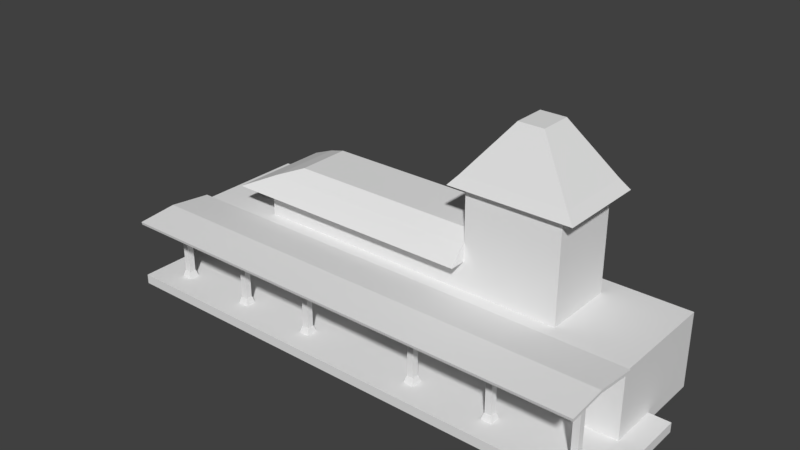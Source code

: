 # Source: train-station.blend  (saved by Blender 2.78.0; exported with 4.5.12 LTS)
import bpy
from mathutils import Matrix  # noqa: F401  (used for matrix-valued properties, if any)

bpy.ops.wm.read_factory_settings(use_empty=True)
scene = bpy.context.scene
scene.name = 'Scene'

# ---- collections
col_collection_1 = bpy.data.collections.new('Collection 1'); scene.collection.children.link(col_collection_1)

# ---- world
world_world = bpy.data.worlds.new('World'); scene.world = world_world
world_world.color = (0.05088, 0.05088, 0.05088)
world_world.use_sun_shadow = False
world_world.sun_shadow_jitter_overblur = 0.0
world_world.cycles.sampling_method = 'MANUAL'

# ---- meshes
me_cube_001 = bpy.data.meshes.new('Cube.001')
me_cube_001.from_pydata([(6.801, 0.7317, 0.4881), (6.801, 0.7317, 2.263), (6.801, 0.9317, 0.4881), (6.801, 0.9317, 2.263), (7.001, 0.7317, 0.4881), (7.001, 0.7317, 2.263), (7.001, 0.9317, 0.4881), (7.001, 0.9317, 2.263), (6.784, 0.7151, 2.288), (6.784, 0.9484, 2.288), (7.017, 0.7151, 2.288), (7.017, 0.9484, 2.288), (7.017, 0.9484, 2.263), (7.017, 0.7151, 2.263), (6.784, 0.9484, 2.263), (6.784, 0.7151, 2.263), (6.737, 0.6686, 0.2941), (6.737, 0.9949, 0.2941), (7.064, 0.6686, 0.2941), (7.064, 0.9949, 0.2941), (7.014, 0.9452, 0.4881), (7.014, 0.7182, 0.4881), (6.787, 0.9452, 0.4881), (6.787, 0.7182, 0.4881), (6.801, 0.7317, 2.288), (6.801, 0.9317, 2.288), (7.001, 0.7317, 2.288), (7.001, 0.9317, 2.288), (6.801, 0.7317, 2.309), (6.801, 0.9317, 2.309), (7.001, 0.7317, 2.309), (7.001, 0.9317, 2.309), (6.737, 0.6678, 2.474), (6.737, 0.9957, 2.474), (7.065, 0.6678, 2.474), (7.065, 0.9957, 2.474), (4.301, 0.7317, 0.4881), (4.301, 0.7317, 2.263), (4.301, 0.9317, 0.4881), (4.301, 0.9317, 2.263), (4.501, 0.7317, 0.4881), (4.501, 0.7317, 2.263), (4.501, 0.9317, 0.4881), (4.501, 0.9317, 2.263), (4.284, 0.7151, 2.288), (4.284, 0.9484, 2.288), (4.517, 0.7151, 2.288), (4.517, 0.9484, 2.288), (4.517, 0.9484, 2.263), (4.517, 0.7151, 2.263), (4.284, 0.9484, 2.263), (4.284, 0.7151, 2.263), (4.237, 0.6686, 0.2941), (4.237, 0.9949, 0.2941), (4.564, 0.6686, 0.2941), (4.564, 0.9949, 0.2941), (4.514, 0.9452, 0.4881), (4.514, 0.7182, 0.4881), (4.287, 0.9452, 0.4881), (4.287, 0.7182, 0.4881), (4.301, 0.7317, 2.288), (4.301, 0.9317, 2.288), (4.501, 0.7317, 2.288), (4.501, 0.9317, 2.288), (4.301, 0.7317, 2.309), (4.301, 0.9317, 2.309), (4.501, 0.7317, 2.309), (4.501, 0.9317, 2.309), (4.237, 0.6678, 2.474), (4.237, 0.9957, 2.474), (4.565, 0.6678, 2.474), (4.565, 0.9957, 2.474), (1.801, 0.7317, 0.4881), (1.801, 0.7317, 2.263), (1.801, 0.9317, 0.4881), (1.801, 0.9317, 2.263), (2.001, 0.7317, 0.4881), (2.001, 0.7317, 2.263), (2.001, 0.9317, 0.4881), (2.001, 0.9317, 2.263), (1.784, 0.7151, 2.288), (1.784, 0.9484, 2.288), (2.017, 0.7151, 2.288), (2.017, 0.9484, 2.288), (2.017, 0.9484, 2.263), (2.017, 0.7151, 2.263), (1.784, 0.9484, 2.263), (1.784, 0.7151, 2.263), (1.737, 0.6686, 0.2941), (1.737, 0.9949, 0.2941), (2.064, 0.6686, 0.2941), (2.064, 0.9949, 0.2941), (2.014, 0.9452, 0.4881), (2.014, 0.7182, 0.4881), (1.787, 0.9452, 0.4881), (1.787, 0.7182, 0.4881), (1.801, 0.7317, 2.288), (1.801, 0.9317, 2.288), (2.001, 0.7317, 2.288), (2.001, 0.9317, 2.288), (1.801, 0.7317, 2.309), (1.801, 0.9317, 2.309), (2.001, 0.7317, 2.309), (2.001, 0.9317, 2.309), (1.737, 0.6678, 2.474), (1.737, 0.9957, 2.474), (2.065, 0.6678, 2.474), (2.065, 0.9957, 2.474), (7.42, -0.3698, 2.363), (7.42, 0.814, 2.475), (7.42, -0.3892, 2.449), (7.42, 0.8119, 2.562), (7.42, 2.135, 2.323), (7.42, 2.15, 2.41), (-6.801, 0.7317, 0.4881), (-6.801, 0.7317, 2.263), (-6.801, 0.9317, 0.4881), (-6.801, 0.9317, 2.263), (-7.001, 0.7317, 0.4881), (-7.001, 0.7317, 2.263), (-7.001, 0.9317, 0.4881), (-7.001, 0.9317, 2.263), (-6.784, 0.7151, 2.288), (-6.784, 0.9484, 2.288), (-7.017, 0.7151, 2.288), (-7.017, 0.9484, 2.288), (-7.017, 0.9484, 2.263), (-7.017, 0.7151, 2.263), (-6.784, 0.9484, 2.263), (-6.784, 0.7151, 2.263), (-6.737, 0.6686, 0.2941), (-6.737, 0.9949, 0.2941), (-7.064, 0.6686, 0.2941), (-7.064, 0.9949, 0.2941), (-7.014, 0.9452, 0.4881), (-7.014, 0.7182, 0.4881), (-6.787, 0.9452, 0.4881), (-6.787, 0.7182, 0.4881), (-6.801, 0.7317, 2.288), (-6.801, 0.9317, 2.288), (-7.001, 0.7317, 2.288), (-7.001, 0.9317, 2.288), (-6.801, 0.7317, 2.309), (-6.801, 0.9317, 2.309), (-7.001, 0.7317, 2.309), (-7.001, 0.9317, 2.309), (-6.737, 0.6678, 2.474), (-6.737, 0.9957, 2.474), (-7.065, 0.6678, 2.474), (-7.065, 0.9957, 2.474), (-4.301, 0.7317, 0.4881), (-4.301, 0.7317, 2.263), (-4.301, 0.9317, 0.4881), (-4.301, 0.9317, 2.263), (-4.501, 0.7317, 0.4881), (-4.501, 0.7317, 2.263), (-4.501, 0.9317, 0.4881), (-4.501, 0.9317, 2.263), (-4.284, 0.7151, 2.288), (-4.284, 0.9484, 2.288), (-4.517, 0.7151, 2.288), (-4.517, 0.9484, 2.288), (-4.517, 0.9484, 2.263), (-4.517, 0.7151, 2.263), (-4.284, 0.9484, 2.263), (-4.284, 0.7151, 2.263), (-4.237, 0.6686, 0.2941), (-4.237, 0.9949, 0.2941), (-4.564, 0.6686, 0.2941), (-4.564, 0.9949, 0.2941), (-4.514, 0.9452, 0.4881), (-4.514, 0.7182, 0.4881), (-4.287, 0.9452, 0.4881), (-4.287, 0.7182, 0.4881), (-4.301, 0.7317, 2.288), (-4.301, 0.9317, 2.288), (-4.501, 0.7317, 2.288), (-4.501, 0.9317, 2.288), (-4.301, 0.7317, 2.309), (-4.301, 0.9317, 2.309), (-4.501, 0.7317, 2.309), (-4.501, 0.9317, 2.309), (-4.237, 0.6678, 2.474), (-4.237, 0.9957, 2.474), (-4.565, 0.6678, 2.474), (-4.565, 0.9957, 2.474), (-1.801, 0.7317, 0.4881), (-1.801, 0.7317, 2.263), (-1.801, 0.9317, 0.4881), (-1.801, 0.9317, 2.263), (-2.001, 0.7317, 0.4881), (-2.001, 0.7317, 2.263), (-2.001, 0.9317, 0.4881), (-2.001, 0.9317, 2.263), (-1.784, 0.7151, 2.288), (-1.784, 0.9484, 2.288), (-2.017, 0.7151, 2.288), (-2.017, 0.9484, 2.288), (-2.017, 0.9484, 2.263), (-2.017, 0.7151, 2.263), (-1.784, 0.9484, 2.263), (-1.784, 0.7151, 2.263), (-1.737, 0.6686, 0.2941), (-1.737, 0.9949, 0.2941), (-2.064, 0.6686, 0.2941), (-2.064, 0.9949, 0.2941), (-2.014, 0.9452, 0.4881), (-2.014, 0.7182, 0.4881), (-1.787, 0.9452, 0.4881), (-1.787, 0.7182, 0.4881), (-1.801, 0.7317, 2.288), (-1.801, 0.9317, 2.288), (-2.001, 0.7317, 2.288), (-2.001, 0.9317, 2.288), (-1.801, 0.7317, 2.309), (-1.801, 0.9317, 2.309), (-2.001, 0.7317, 2.309), (-2.001, 0.9317, 2.309), (-1.737, 0.6678, 2.474), (-1.737, 0.9957, 2.474), (-2.065, 0.6678, 2.474), (-2.065, 0.9957, 2.474), (0.0, -0.3698, 2.363), (-7.42, -0.3698, 2.363), (0.0, 0.814, 2.475), (-7.42, 0.814, 2.475), (0.0, -0.3892, 2.449), (-7.42, -0.3892, 2.449), (0.0, 0.8119, 2.562), (-7.42, 0.8119, 2.562), (0.0, 2.135, 2.323), (-7.42, 2.135, 2.323), (0.0, 2.15, 2.41), (-7.42, 2.15, 2.41), (-7.972, 0.0, 0.0), (-7.972, 0.0, 0.2971), (-7.972, 3.603, 0.0), (-7.972, 3.603, 0.2971), (7.972, 0.0, 0.0), (7.972, 0.0, 0.2971), (7.972, 3.603, 0.0), (7.972, 3.603, 0.2971), (-7.325, 2.112, 0.005413), (-7.325, 2.112, 2.324), (-7.325, 5.597, 0.005413), (-7.325, 5.597, 2.324), (7.325, 2.112, 0.005413), (7.325, 2.112, 2.324), (7.325, 5.597, 0.005413), (7.325, 5.597, 2.324), (-4.974, 2.677, 2.324), (-4.974, 4.911, 2.324), (4.987, 2.677, 2.324), (4.987, 4.911, 2.324), (-4.974, 2.677, 3.188), (-4.974, 4.911, 3.188), (4.987, 2.677, 3.188), (4.987, 4.911, 3.188), (0.7752, 5.597, 0.005413), (-0.7752, 5.597, 0.005413), (-0.7752, 5.597, 2.324), (0.7752, 5.597, 2.324), (-0.7752, 2.112, 0.005413), (0.7752, 2.112, 0.005413), (0.7752, 2.112, 2.324), (-0.7752, 2.112, 2.324), (-0.5855, 4.911, 2.324), (2.102, 4.911, 2.324), (2.102, 2.677, 2.324), (-0.5855, 2.677, 2.324), (-0.5855, 4.911, 3.188), (2.102, 4.911, 3.188), (2.102, 2.677, 3.188), (-0.5855, 2.677, 3.188), (-0.5948, 3.794, 0.2381), (0.5948, 3.794, 0.2381), (0.5948, 3.794, 2.091), (-0.5948, 3.794, 2.091), (4.987, 2.677, 5.37), (4.987, 4.911, 5.37), (2.102, 4.911, 5.37), (2.102, 2.677, 5.37), (5.413, 2.425, 5.37), (5.413, 5.162, 5.37), (1.676, 5.162, 5.37), (1.676, 2.425, 5.37), (5.147, 2.582, 5.674), (5.147, 5.005, 5.674), (1.942, 5.005, 5.674), (1.942, 2.582, 5.674), (3.934, 3.298, 7.215), (3.934, 4.289, 7.215), (3.154, 4.289, 7.215), (3.154, 3.298, 7.215), (-5.814, 2.176, 3.188), (-5.814, 5.411, 3.188), (-0.456, 5.411, 3.188), (2.103, 5.411, 3.188), (2.103, 2.176, 3.188), (-0.456, 2.176, 3.188), (-4.73, 2.61, 3.71), (-4.73, 4.977, 3.71), (-0.7113, 4.977, 3.71), (2.103, 4.977, 3.71), (2.103, 2.61, 3.71), (-0.7113, 2.61, 3.71), (-3.923, 2.961, 4.039), (-3.923, 4.626, 4.039), (-0.8666, 4.626, 4.039), (2.108, 4.626, 4.039), (2.108, 2.961, 4.039), (-0.8666, 2.961, 4.039)], [], [(0, 1, 3, 2), (2, 3, 7, 6), (6, 7, 5, 4), (4, 5, 1, 0), (6, 4, 21, 20), (7, 3, 14, 12), (3, 1, 15, 14), (21, 23, 16, 18), (20, 21, 18, 19), (5, 7, 12, 13), (1, 5, 13, 15), (12, 14, 9, 11), (17, 19, 18, 16), (4, 0, 23, 21), (22, 20, 19, 17), (0, 2, 22, 23), (23, 22, 17, 16), (2, 6, 20, 22), (9, 8, 24, 25), (15, 13, 10, 8), (14, 15, 8, 9), (13, 12, 11, 10), (24, 26, 30, 28), (10, 11, 27, 26), (8, 10, 26, 24), (11, 9, 25, 27), (29, 28, 32, 33), (27, 25, 29, 31), (25, 24, 28, 29), (26, 27, 31, 30), (35, 33, 32, 34), (30, 31, 35, 34), (28, 30, 34, 32), (31, 29, 33, 35), (36, 37, 39, 38), (38, 39, 43, 42), (42, 43, 41, 40), (40, 41, 37, 36), (42, 40, 57, 56), (43, 39, 50, 48), (39, 37, 51, 50), (57, 59, 52, 54), (56, 57, 54, 55), (41, 43, 48, 49), (37, 41, 49, 51), (48, 50, 45, 47), (53, 55, 54, 52), (40, 36, 59, 57), (58, 56, 55, 53), (36, 38, 58, 59), (59, 58, 53, 52), (38, 42, 56, 58), (45, 44, 60, 61), (51, 49, 46, 44), (50, 51, 44, 45), (49, 48, 47, 46), (60, 62, 66, 64), (46, 47, 63, 62), (44, 46, 62, 60), (47, 45, 61, 63), (65, 64, 68, 69), (63, 61, 65, 67), (61, 60, 64, 65), (62, 63, 67, 66), (71, 69, 68, 70), (66, 67, 71, 70), (64, 66, 70, 68), (67, 65, 69, 71), (72, 73, 75, 74), (74, 75, 79, 78), (78, 79, 77, 76), (76, 77, 73, 72), (78, 76, 93, 92), (79, 75, 86, 84), (75, 73, 87, 86), (93, 95, 88, 90), (92, 93, 90, 91), (77, 79, 84, 85), (73, 77, 85, 87), (84, 86, 81, 83), (89, 91, 90, 88), (76, 72, 95, 93), (94, 92, 91, 89), (72, 74, 94, 95), (95, 94, 89, 88), (74, 78, 92, 94), (81, 80, 96, 97), (87, 85, 82, 80), (86, 87, 80, 81), (85, 84, 83, 82), (96, 98, 102, 100), (82, 83, 99, 98), (80, 82, 98, 96), (83, 81, 97, 99), (101, 100, 104, 105), (99, 97, 101, 103), (97, 96, 100, 101), (98, 99, 103, 102), (107, 105, 104, 106), (102, 103, 107, 106), (100, 102, 106, 104), (103, 101, 105, 107), (222, 224, 109, 108), (226, 110, 111, 228), (222, 108, 110, 226), (108, 109, 111, 110), (109, 224, 228, 111), (224, 230, 112, 109), (228, 111, 113, 232), (109, 112, 113, 111), (112, 230, 232, 113), (114, 116, 117, 115), (116, 120, 121, 117), (120, 118, 119, 121), (118, 114, 115, 119), (120, 134, 135, 118), (121, 126, 128, 117), (117, 128, 129, 115), (135, 132, 130, 137), (134, 133, 132, 135), (119, 127, 126, 121), (115, 129, 127, 119), (126, 125, 123, 128), (131, 130, 132, 133), (118, 135, 137, 114), (136, 131, 133, 134), (114, 137, 136, 116), (137, 130, 131, 136), (116, 136, 134, 120), (123, 139, 138, 122), (129, 122, 124, 127), (128, 123, 122, 129), (127, 124, 125, 126), (138, 142, 144, 140), (124, 140, 141, 125), (122, 138, 140, 124), (125, 141, 139, 123), (143, 147, 146, 142), (141, 145, 143, 139), (139, 143, 142, 138), (140, 144, 145, 141), (149, 148, 146, 147), (144, 148, 149, 145), (142, 146, 148, 144), (145, 149, 147, 143), (150, 152, 153, 151), (152, 156, 157, 153), (156, 154, 155, 157), (154, 150, 151, 155), (156, 170, 171, 154), (157, 162, 164, 153), (153, 164, 165, 151), (171, 168, 166, 173), (170, 169, 168, 171), (155, 163, 162, 157), (151, 165, 163, 155), (162, 161, 159, 164), (167, 166, 168, 169), (154, 171, 173, 150), (172, 167, 169, 170), (150, 173, 172, 152), (173, 166, 167, 172), (152, 172, 170, 156), (159, 175, 174, 158), (165, 158, 160, 163), (164, 159, 158, 165), (163, 160, 161, 162), (174, 178, 180, 176), (160, 176, 177, 161), (158, 174, 176, 160), (161, 177, 175, 159), (179, 183, 182, 178), (177, 181, 179, 175), (175, 179, 178, 174), (176, 180, 181, 177), (185, 184, 182, 183), (180, 184, 185, 181), (178, 182, 184, 180), (181, 185, 183, 179), (186, 188, 189, 187), (188, 192, 193, 189), (192, 190, 191, 193), (190, 186, 187, 191), (192, 206, 207, 190), (193, 198, 200, 189), (189, 200, 201, 187), (207, 204, 202, 209), (206, 205, 204, 207), (191, 199, 198, 193), (187, 201, 199, 191), (198, 197, 195, 200), (203, 202, 204, 205), (190, 207, 209, 186), (208, 203, 205, 206), (186, 209, 208, 188), (209, 202, 203, 208), (188, 208, 206, 192), (195, 211, 210, 194), (201, 194, 196, 199), (200, 195, 194, 201), (199, 196, 197, 198), (210, 214, 216, 212), (196, 212, 213, 197), (194, 210, 212, 196), (197, 213, 211, 195), (215, 219, 218, 214), (213, 217, 215, 211), (211, 215, 214, 210), (212, 216, 217, 213), (221, 220, 218, 219), (216, 220, 221, 217), (214, 218, 220, 216), (217, 221, 219, 215), (222, 223, 225, 224), (226, 228, 229, 227), (222, 226, 227, 223), (223, 227, 229, 225), (225, 229, 228, 224), (224, 225, 231, 230), (228, 232, 233, 229), (225, 229, 233, 231), (231, 233, 232, 230), (234, 235, 237, 236), (236, 237, 241, 240), (240, 241, 239, 238), (238, 239, 235, 234), (236, 240, 238, 234), (241, 237, 235, 239), (242, 243, 245, 244), (258, 261, 249, 248), (248, 249, 247, 246), (262, 265, 243, 242), (258, 248, 246, 263), (245, 243, 250, 251), (266, 251, 255, 270), (264, 247, 252, 268), (260, 245, 251, 266), (247, 249, 253, 252), (255, 254, 294, 295), (252, 253, 257, 256), (251, 250, 254, 255), (268, 252, 256, 272), (250, 269, 273, 254), (269, 268, 272, 273), (271, 272, 281, 280), (272, 271, 297, 298), (249, 261, 267, 253), (261, 260, 266, 267), (243, 265, 269, 250), (265, 264, 268, 269), (253, 267, 271, 257), (267, 266, 270, 271), (244, 259, 262, 242), (259, 258, 263, 262), (246, 247, 264, 263), (244, 245, 260, 259), (259, 260, 261, 258), (264, 265, 277, 276), (265, 262, 274, 277), (262, 263, 275, 274), (263, 264, 276, 275), (274, 275, 276, 277), (279, 280, 284, 283), (256, 257, 279, 278), (272, 256, 278, 281), (257, 271, 280, 279), (284, 285, 289, 288), (280, 281, 285, 284), (278, 279, 283, 282), (281, 278, 282, 285), (289, 286, 290, 293), (282, 283, 287, 286), (285, 282, 286, 289), (283, 284, 288, 287), (291, 292, 293, 290), (287, 288, 292, 291), (288, 289, 293, 292), (286, 287, 291, 290), (299, 298, 304, 305), (294, 299, 305, 300), (270, 255, 295, 296), (254, 273, 299, 294), (273, 272, 298, 299), (271, 270, 296, 297), (304, 303, 309, 310), (301, 300, 306, 307), (296, 295, 301, 302), (295, 294, 300, 301), (298, 297, 303, 304), (297, 296, 302, 303), (308, 307, 306, 311), (309, 308, 311, 310), (303, 302, 308, 309), (300, 305, 311, 306), (305, 304, 310, 311), (302, 301, 307, 308)])
me_cube_001.use_remesh_preserve_volume = False
me_cube_001.use_remesh_preserve_attributes = False
me_cube_001.use_mirror_vertex_groups = False
me_cube_001.update()

# ---- objects
ob_cube = bpy.data.objects.new('Cube', me_cube_001)

# ---- transforms, parenting, visibility, modifiers, constraints
ob_cube.location = (0.0, 0.0, 0.0)
ob_cube.lineart.crease_threshold = 0.0

# ---- collection membership
col_collection_1.objects.link(ob_cube)

# ---- scene / render settings (as saved in the file)
scene.frame_start = 1; scene.frame_end = 250; scene.frame_set(1)
scene.render.engine = 'BLENDER_EEVEE_NEXT'
scene.render.resolution_percentage = 50
scene.render.dither_intensity = 0.0
scene.cycles.use_denoising = False
scene.cycles.samples = 128
scene.cycles.sampling_pattern = 'TABULATED_SOBOL'
scene.cycles.light_sampling_threshold = 0.0
scene.cycles.use_adaptive_sampling = False
scene.cycles.use_light_tree = False
scene.cycles.blur_glossy = 0.0
scene.cycles.sample_clamp_indirect = 0.0
scene.view_settings.view_transform = 'Standard'
bpy.context.view_layer.update()

# ---- added for rendering (the .blend has no active camera and no usable light): camera, sun
cam_auto = bpy.data.cameras.new('AutoCamera')
cam_auto.lens = 50.0
cam_auto.sensor_width = 36.0
cam_auto.clip_end = 1000.0
ob_auto_camera = bpy.data.objects.new('AutoCamera', cam_auto)
scene.collection.objects.link(ob_auto_camera)
ob_auto_camera.location = (17.113, -17.9315, 17.2982)
ob_auto_camera.rotation_euler = (1.09748, -7.21219e-08, 0.694738)
scene.camera = ob_auto_camera
light_auto_sun = bpy.data.lights.new('AutoSun', 'SUN')
light_auto_sun.energy = 3.0
light_auto_sun.angle = 0.0523599
ob_auto_sun = bpy.data.objects.new('AutoSun', light_auto_sun)
scene.collection.objects.link(ob_auto_sun)
ob_auto_sun.rotation_euler = (0.872665, 0.174533, 0.523599)
bpy.context.view_layer.update()

